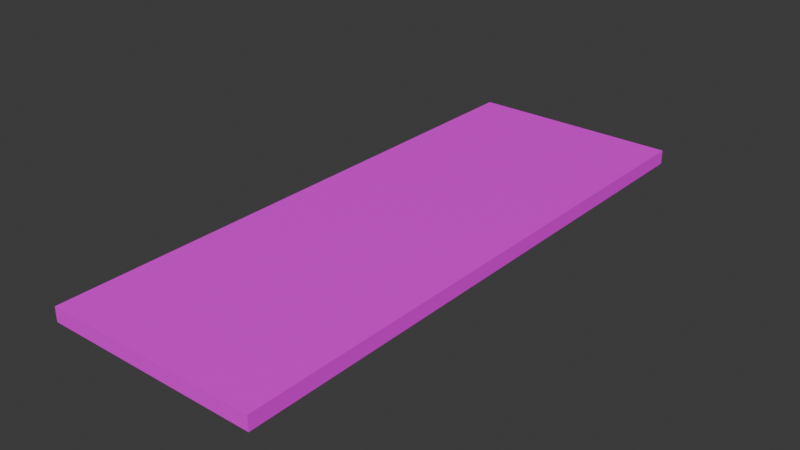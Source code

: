 # Source: platform2.blend  (saved by Blender 4.2.66; exported with 4.5.12 LTS)
import bpy
from mathutils import Matrix  # noqa: F401  (used for matrix-valued properties, if any)

bpy.ops.wm.read_factory_settings(use_empty=True)
scene = bpy.context.scene
scene.name = 'Scene'

# ---- collections
col_collection = bpy.data.collections.new('Collection'); scene.collection.children.link(col_collection)

# ---- images (referenced by path relative to the original .blend; pixels are not part of the script)
import os
ASSET_DIR = os.environ.get("B2B_ASSET_DIR", "")  # directory of the original .blend (textures are referenced by path, not embedded)
HERE = os.path.dirname(os.path.abspath(__file__))  # packed textures are extracted next to this script under _unpacked/

def load_image(name, relpath, width, height, colorspace="sRGB"):
    """Load a texture the original file referenced (path relative to the .blend, or extracted next to this script)."""
    p = next((c for c in (os.path.join(HERE, relpath), os.path.join(ASSET_DIR, relpath)) if relpath and os.path.exists(c)), "")
    if p:
        img = bpy.data.images.load(p, check_existing=True)
        img.name = name
    else:  # same state as the original file: an image datablock whose file is absent (Cycles renders it pink)
        img = bpy.data.images.new(name, width, height)
        img.source = "FILE"
        img.filepath = "//" + (relpath or name)
    img.colorspace_settings.name = colorspace
    return img
img_hot_rock_10_diffuse_png = load_image('HOT ROCK 10 DIFFUSE.png', 'HOT ROCK 10 DIFFUSE.png', 1024, 1024, 'sRGB')

# ---- materials (node trees are filled in below, after node groups)
mat_material_001 = bpy.data.materials.new('Material.001')

# ---- material node trees
mat_material_001.use_nodes = True; mat_material_001.node_tree.nodes.clear()
_N = mat_material_001.node_tree.nodes; _L = mat_material_001.node_tree.links
n0 = _N.new('ShaderNodeBsdfPrincipled'); n0.name = 'Principled BSDF'; n0.location = (10, 300)
n1 = _N.new('ShaderNodeOutputMaterial'); n1.name = 'Material Output'; n1.location = (300, 300)
n2 = _N.new('ShaderNodeTexImage'); n2.name = 'Image Texture'; n2.location = (-280, 275)
n2.image = img_hot_rock_10_diffuse_png
_L.new(n0.outputs[0], n1.inputs[0])
_L.new(n2.outputs[0], n0.inputs[0])
n1.is_active_output = True

# ---- world
world_world = bpy.data.worlds.new('World'); scene.world = world_world
world_world.use_nodes = True; world_world.node_tree.nodes.clear()
_N = world_world.node_tree.nodes; _L = world_world.node_tree.links
n0 = _N.new('ShaderNodeOutputWorld'); n0.name = 'World Output'; n0.location = (300, 300)
n1 = _N.new('ShaderNodeBackground'); n1.name = 'Background'; n1.location = (10, 300)
n1.inputs[0].default_value = (0.05088, 0.05088, 0.05088, 1.0)
_L.new(n1.outputs[0], n0.inputs[0])
n0.is_active_output = True
world_world.color = (0.05088, 0.05088, 0.05088)
world_world.sun_shadow_jitter_overblur = 0.0

# ---- meshes
me_cube_001 = bpy.data.meshes.new('Cube.001')
me_cube_001.from_pydata([(-7.5, -20.0, -0.5), (-7.5, -20.0, 0.5), (-7.5, 20.0, -0.5), (-7.5, 20.0, 0.5), (7.5, -20.0, -0.5), (7.5, -20.0, 0.5), (7.5, 20.0, -0.5), (7.5, 20.0, 0.5)], [], [(0, 1, 3, 2), (2, 3, 7, 6), (6, 7, 5, 4), (4, 5, 1, 0), (2, 6, 4, 0), (7, 3, 1, 5)])
_uv = me_cube_001.uv_layers.new(name='UVMap')
_uv.uv.foreach_set('vector', [0.775, 1.0, 0.75, 1.0, 0.75, 8.94e-09, 0.775, 1.083e-08, 0.825, 0.375, 0.8, 0.375, 0.8, 7.937e-10, 0.825, 2.681e-09, 0.8, 1.0, 0.775, 1.0, 0.775, 1.083e-08, 0.8, 1.271e-08, 0.825, 0.75, 0.8, 0.75, 0.8, 0.375, 0.825, 0.375, 0.375, 1.0, 0.0, 1.0, 0.0, 0.0, 0.375, 0.0, 0.75, 1.0, 0.375, 1.0, 0.375, 0.0, 0.75, 0.0])
me_cube_001.materials.append(mat_material_001)
me_cube_001.update()

# ---- objects
ob_cube = bpy.data.objects.new('Cube', me_cube_001)

# ---- transforms, parenting, visibility, modifiers, constraints
ob_cube.location = (0.0, 0.0, 0.0)

# ---- collection membership
col_collection.objects.link(ob_cube)

# ---- scene / render settings (as saved in the file)
scene.frame_start = 1; scene.frame_end = 250; scene.frame_set(1)
scene.render.engine = 'BLENDER_EEVEE_NEXT'
bpy.context.view_layer.update()

# ---- added for rendering (the .blend has no active camera and no usable light): camera, sun
cam_auto = bpy.data.cameras.new('AutoCamera')
cam_auto.lens = 50.0
cam_auto.sensor_width = 36.0
cam_auto.clip_end = 1000.0
ob_auto_camera = bpy.data.objects.new('AutoCamera', cam_auto)
scene.collection.objects.link(ob_auto_camera)
ob_auto_camera.location = (39.5364, -47.4437, 31.6292)
ob_auto_camera.rotation_euler = (1.09748, -7.21219e-08, 0.694738)
scene.camera = ob_auto_camera
light_auto_sun = bpy.data.lights.new('AutoSun', 'SUN')
light_auto_sun.energy = 3.0
light_auto_sun.angle = 0.0523599
ob_auto_sun = bpy.data.objects.new('AutoSun', light_auto_sun)
scene.collection.objects.link(ob_auto_sun)
ob_auto_sun.rotation_euler = (0.872665, 0.174533, 0.523599)
bpy.context.view_layer.update()
